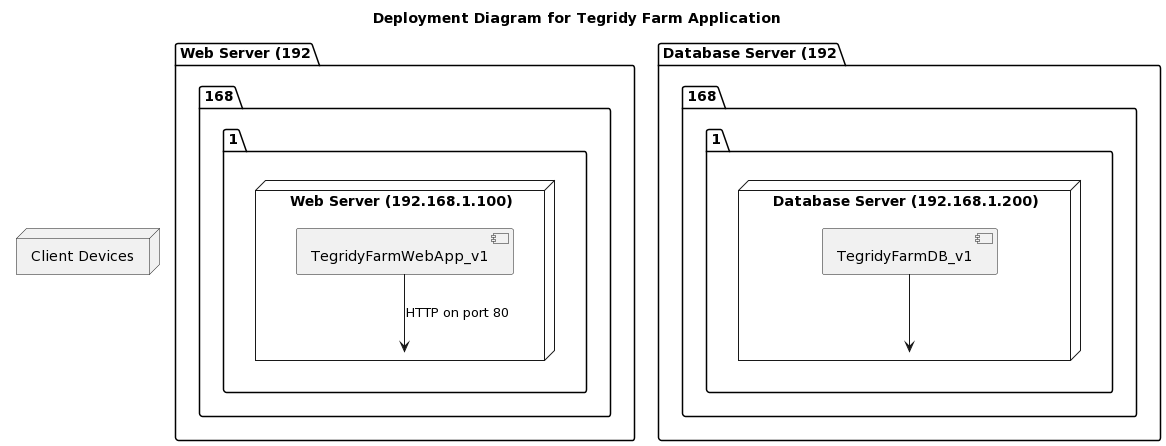

The diagram above was rendered by PlantUML. Its source (embedded in the PNG):
@startuml
title Deployment Diagram for Tegridy Farm Application

node "Web Server (192.168.1.100)" {
  component TegridyFarmWebApp_v1
}

node "Database Server (192.168.1.200)" {
  component TegridyFarmDB_v1
}

node "Client Devices" {
}

TegridyFarmWebApp_v1 --> "Web Server (192.168.1.100)" : HTTP on port 80
TegridyFarmDB_v1 --> "Database Server (192.168.1.200)"
@enduml